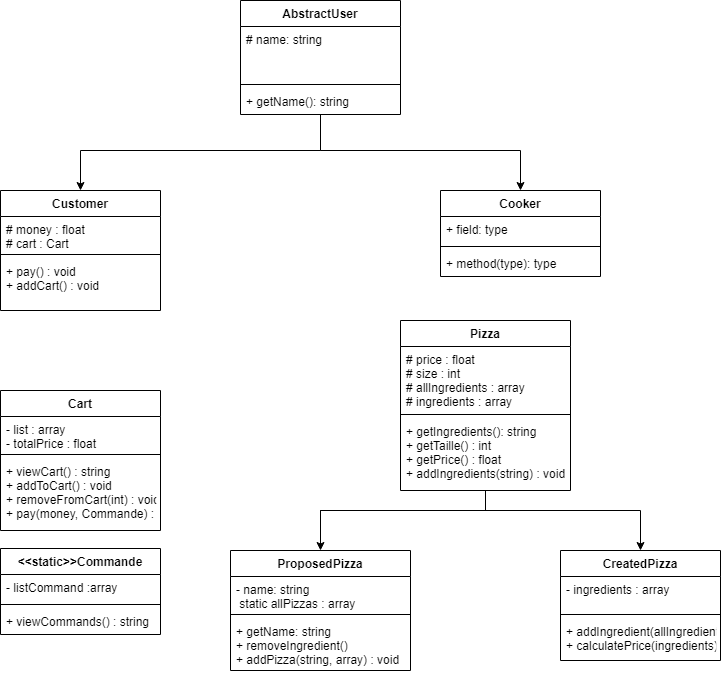

The diagram above was exported from draw.io. Its source (the exported page's mxGraphModel, read from the mxfile embedded in the PNG):
<mxGraphModel dx="1422" dy="762" grid="1" gridSize="10" guides="1" tooltips="1" connect="1" arrows="1" fold="1" page="1" pageScale="1" pageWidth="827" pageHeight="1169" math="0" shadow="0">
  <root>
    <mxCell id="0" />
    <mxCell id="1" parent="0" />
    <mxCell id="Lnnad3DUsz97JCWj9YSZ-5" style="edgeStyle=orthogonalEdgeStyle;rounded=0;orthogonalLoop=1;jettySize=auto;html=1;entryX=0.5;entryY=0;entryDx=0;entryDy=0;" parent="1" source="Lnnad3DUsz97JCWj9YSZ-1" target="FgXppc0ttOJfz5clSLxa-59" edge="1">
      <mxGeometry relative="1" as="geometry">
        <mxPoint x="120" y="280" as="targetPoint" />
        <Array as="points">
          <mxPoint x="360" y="200" />
          <mxPoint x="120" y="200" />
        </Array>
      </mxGeometry>
    </mxCell>
    <mxCell id="FgXppc0ttOJfz5clSLxa-31" style="edgeStyle=orthogonalEdgeStyle;rounded=0;orthogonalLoop=1;jettySize=auto;html=1;entryX=0.5;entryY=0;entryDx=0;entryDy=0;" parent="1" source="Lnnad3DUsz97JCWj9YSZ-1" target="FgXppc0ttOJfz5clSLxa-71" edge="1">
      <mxGeometry relative="1" as="geometry">
        <mxPoint x="560" y="240" as="targetPoint" />
        <Array as="points">
          <mxPoint x="360" y="200" />
          <mxPoint x="560" y="200" />
        </Array>
      </mxGeometry>
    </mxCell>
    <mxCell id="Lnnad3DUsz97JCWj9YSZ-1" value="AbstractUser" style="swimlane;fontStyle=1;align=center;verticalAlign=top;childLayout=stackLayout;horizontal=1;startSize=26;horizontalStack=0;resizeParent=1;resizeParentMax=0;resizeLast=0;collapsible=1;marginBottom=0;" parent="1" vertex="1">
      <mxGeometry x="280" y="50" width="160" height="114" as="geometry" />
    </mxCell>
    <mxCell id="Lnnad3DUsz97JCWj9YSZ-2" value="# name: string&#10;" style="text;strokeColor=none;fillColor=none;align=left;verticalAlign=top;spacingLeft=4;spacingRight=4;overflow=hidden;rotatable=0;points=[[0,0.5],[1,0.5]];portConstraint=eastwest;" parent="Lnnad3DUsz97JCWj9YSZ-1" vertex="1">
      <mxGeometry y="26" width="160" height="54" as="geometry" />
    </mxCell>
    <mxCell id="Lnnad3DUsz97JCWj9YSZ-3" value="" style="line;strokeWidth=1;fillColor=none;align=left;verticalAlign=middle;spacingTop=-1;spacingLeft=3;spacingRight=3;rotatable=0;labelPosition=right;points=[];portConstraint=eastwest;" parent="Lnnad3DUsz97JCWj9YSZ-1" vertex="1">
      <mxGeometry y="80" width="160" height="8" as="geometry" />
    </mxCell>
    <mxCell id="Lnnad3DUsz97JCWj9YSZ-4" value="+ getName(): string" style="text;strokeColor=none;fillColor=none;align=left;verticalAlign=top;spacingLeft=4;spacingRight=4;overflow=hidden;rotatable=0;points=[[0,0.5],[1,0.5]];portConstraint=eastwest;" parent="Lnnad3DUsz97JCWj9YSZ-1" vertex="1">
      <mxGeometry y="88" width="160" height="26" as="geometry" />
    </mxCell>
    <mxCell id="FgXppc0ttOJfz5clSLxa-46" style="edgeStyle=orthogonalEdgeStyle;rounded=0;orthogonalLoop=1;jettySize=auto;html=1;entryX=0.5;entryY=0;entryDx=0;entryDy=0;" parent="1" source="FgXppc0ttOJfz5clSLxa-32" target="FgXppc0ttOJfz5clSLxa-38" edge="1">
      <mxGeometry relative="1" as="geometry">
        <Array as="points">
          <mxPoint x="360" y="560" />
          <mxPoint x="200" y="560" />
        </Array>
      </mxGeometry>
    </mxCell>
    <mxCell id="FgXppc0ttOJfz5clSLxa-48" style="edgeStyle=orthogonalEdgeStyle;rounded=0;orthogonalLoop=1;jettySize=auto;html=1;entryX=0.5;entryY=0;entryDx=0;entryDy=0;" parent="1" source="FgXppc0ttOJfz5clSLxa-32" target="FgXppc0ttOJfz5clSLxa-42" edge="1">
      <mxGeometry relative="1" as="geometry">
        <Array as="points">
          <mxPoint x="360" y="560" />
          <mxPoint x="520" y="560" />
        </Array>
      </mxGeometry>
    </mxCell>
    <mxCell id="FgXppc0ttOJfz5clSLxa-32" value="Pizza" style="swimlane;fontStyle=1;align=center;verticalAlign=top;childLayout=stackLayout;horizontal=1;startSize=26;horizontalStack=0;resizeParent=1;resizeParentMax=0;resizeLast=0;collapsible=1;marginBottom=0;" parent="1" vertex="1">
      <mxGeometry x="440" y="370" width="170" height="170" as="geometry" />
    </mxCell>
    <mxCell id="FgXppc0ttOJfz5clSLxa-33" value="# price : float&#10;# size : int&#10;# allIngredients : array&#10;# ingredients : array" style="text;strokeColor=none;fillColor=none;align=left;verticalAlign=top;spacingLeft=4;spacingRight=4;overflow=hidden;rotatable=0;points=[[0,0.5],[1,0.5]];portConstraint=eastwest;" parent="FgXppc0ttOJfz5clSLxa-32" vertex="1">
      <mxGeometry y="26" width="170" height="64" as="geometry" />
    </mxCell>
    <mxCell id="FgXppc0ttOJfz5clSLxa-34" value="" style="line;strokeWidth=1;fillColor=none;align=left;verticalAlign=middle;spacingTop=-1;spacingLeft=3;spacingRight=3;rotatable=0;labelPosition=right;points=[];portConstraint=eastwest;" parent="FgXppc0ttOJfz5clSLxa-32" vertex="1">
      <mxGeometry y="90" width="170" height="8" as="geometry" />
    </mxCell>
    <mxCell id="FgXppc0ttOJfz5clSLxa-35" value="+ getIngredients(): string&#10;+ getTaille() : int &#10;+ getPrice() : float&#10;+ addIngredients(string) : void&#10;" style="text;strokeColor=none;fillColor=none;align=left;verticalAlign=top;spacingLeft=4;spacingRight=4;overflow=hidden;rotatable=0;points=[[0,0.5],[1,0.5]];portConstraint=eastwest;" parent="FgXppc0ttOJfz5clSLxa-32" vertex="1">
      <mxGeometry y="98" width="170" height="72" as="geometry" />
    </mxCell>
    <mxCell id="FgXppc0ttOJfz5clSLxa-38" value="ProposedPizza" style="swimlane;fontStyle=1;align=center;verticalAlign=top;childLayout=stackLayout;horizontal=1;startSize=26;horizontalStack=0;resizeParent=1;resizeParentMax=0;resizeLast=0;collapsible=1;marginBottom=0;" parent="1" vertex="1">
      <mxGeometry x="270" y="600" width="180" height="120" as="geometry" />
    </mxCell>
    <mxCell id="FgXppc0ttOJfz5clSLxa-39" value="- name: string&#10; static allPizzas : array&#10;&#10;&#10;" style="text;strokeColor=none;fillColor=none;align=left;verticalAlign=top;spacingLeft=4;spacingRight=4;overflow=hidden;rotatable=0;points=[[0,0.5],[1,0.5]];portConstraint=eastwest;" parent="FgXppc0ttOJfz5clSLxa-38" vertex="1">
      <mxGeometry y="26" width="180" height="34" as="geometry" />
    </mxCell>
    <mxCell id="FgXppc0ttOJfz5clSLxa-40" value="" style="line;strokeWidth=1;fillColor=none;align=left;verticalAlign=middle;spacingTop=-1;spacingLeft=3;spacingRight=3;rotatable=0;labelPosition=right;points=[];portConstraint=eastwest;" parent="FgXppc0ttOJfz5clSLxa-38" vertex="1">
      <mxGeometry y="60" width="180" height="8" as="geometry" />
    </mxCell>
    <mxCell id="FgXppc0ttOJfz5clSLxa-41" value="+ getName: string&#10;+ removeIngredient()&#10;+ addPizza(string, array) : void&#10;&#10;" style="text;strokeColor=none;fillColor=none;align=left;verticalAlign=top;spacingLeft=4;spacingRight=4;overflow=hidden;rotatable=0;points=[[0,0.5],[1,0.5]];portConstraint=eastwest;" parent="FgXppc0ttOJfz5clSLxa-38" vertex="1">
      <mxGeometry y="68" width="180" height="52" as="geometry" />
    </mxCell>
    <mxCell id="FgXppc0ttOJfz5clSLxa-42" value="CreatedPizza" style="swimlane;fontStyle=1;align=center;verticalAlign=top;childLayout=stackLayout;horizontal=1;startSize=26;horizontalStack=0;resizeParent=1;resizeParentMax=0;resizeLast=0;collapsible=1;marginBottom=0;" parent="1" vertex="1">
      <mxGeometry x="600" y="600" width="160" height="110" as="geometry" />
    </mxCell>
    <mxCell id="FgXppc0ttOJfz5clSLxa-43" value="- ingredients : array" style="text;strokeColor=none;fillColor=none;align=left;verticalAlign=top;spacingLeft=4;spacingRight=4;overflow=hidden;rotatable=0;points=[[0,0.5],[1,0.5]];portConstraint=eastwest;" parent="FgXppc0ttOJfz5clSLxa-42" vertex="1">
      <mxGeometry y="26" width="160" height="34" as="geometry" />
    </mxCell>
    <mxCell id="FgXppc0ttOJfz5clSLxa-44" value="" style="line;strokeWidth=1;fillColor=none;align=left;verticalAlign=middle;spacingTop=-1;spacingLeft=3;spacingRight=3;rotatable=0;labelPosition=right;points=[];portConstraint=eastwest;" parent="FgXppc0ttOJfz5clSLxa-42" vertex="1">
      <mxGeometry y="60" width="160" height="8" as="geometry" />
    </mxCell>
    <mxCell id="FgXppc0ttOJfz5clSLxa-45" value="+ addIngredient(allIngredients)&#10;+ calculatePrice(ingredients) : float&#10;" style="text;strokeColor=none;fillColor=none;align=left;verticalAlign=top;spacingLeft=4;spacingRight=4;overflow=hidden;rotatable=0;points=[[0,0.5],[1,0.5]];portConstraint=eastwest;" parent="FgXppc0ttOJfz5clSLxa-42" vertex="1">
      <mxGeometry y="68" width="160" height="42" as="geometry" />
    </mxCell>
    <mxCell id="FgXppc0ttOJfz5clSLxa-59" value="Customer" style="swimlane;fontStyle=1;align=center;verticalAlign=top;childLayout=stackLayout;horizontal=1;startSize=26;horizontalStack=0;resizeParent=1;resizeParentMax=0;resizeLast=0;collapsible=1;marginBottom=0;" parent="1" vertex="1">
      <mxGeometry x="40" y="240" width="160" height="120" as="geometry" />
    </mxCell>
    <mxCell id="FgXppc0ttOJfz5clSLxa-60" value="# money : float&#10;# cart : Cart&#10;" style="text;strokeColor=none;fillColor=none;align=left;verticalAlign=top;spacingLeft=4;spacingRight=4;overflow=hidden;rotatable=0;points=[[0,0.5],[1,0.5]];portConstraint=eastwest;" parent="FgXppc0ttOJfz5clSLxa-59" vertex="1">
      <mxGeometry y="26" width="160" height="34" as="geometry" />
    </mxCell>
    <mxCell id="FgXppc0ttOJfz5clSLxa-61" value="" style="line;strokeWidth=1;fillColor=none;align=left;verticalAlign=middle;spacingTop=-1;spacingLeft=3;spacingRight=3;rotatable=0;labelPosition=right;points=[];portConstraint=eastwest;" parent="FgXppc0ttOJfz5clSLxa-59" vertex="1">
      <mxGeometry y="60" width="160" height="8" as="geometry" />
    </mxCell>
    <mxCell id="FgXppc0ttOJfz5clSLxa-62" value="+ pay() : void&#10;+ addCart() : void&#10;" style="text;strokeColor=none;fillColor=none;align=left;verticalAlign=top;spacingLeft=4;spacingRight=4;overflow=hidden;rotatable=0;points=[[0,0.5],[1,0.5]];portConstraint=eastwest;" parent="FgXppc0ttOJfz5clSLxa-59" vertex="1">
      <mxGeometry y="68" width="160" height="52" as="geometry" />
    </mxCell>
    <mxCell id="FgXppc0ttOJfz5clSLxa-63" value="Cart" style="swimlane;fontStyle=1;align=center;verticalAlign=top;childLayout=stackLayout;horizontal=1;startSize=26;horizontalStack=0;resizeParent=1;resizeParentMax=0;resizeLast=0;collapsible=1;marginBottom=0;" parent="1" vertex="1">
      <mxGeometry x="40" y="440" width="160" height="140" as="geometry" />
    </mxCell>
    <mxCell id="FgXppc0ttOJfz5clSLxa-64" value="- list : array&#10;- totalPrice : float&#10;" style="text;strokeColor=none;fillColor=none;align=left;verticalAlign=top;spacingLeft=4;spacingRight=4;overflow=hidden;rotatable=0;points=[[0,0.5],[1,0.5]];portConstraint=eastwest;" parent="FgXppc0ttOJfz5clSLxa-63" vertex="1">
      <mxGeometry y="26" width="160" height="34" as="geometry" />
    </mxCell>
    <mxCell id="FgXppc0ttOJfz5clSLxa-65" value="" style="line;strokeWidth=1;fillColor=none;align=left;verticalAlign=middle;spacingTop=-1;spacingLeft=3;spacingRight=3;rotatable=0;labelPosition=right;points=[];portConstraint=eastwest;" parent="FgXppc0ttOJfz5clSLxa-63" vertex="1">
      <mxGeometry y="60" width="160" height="8" as="geometry" />
    </mxCell>
    <mxCell id="FgXppc0ttOJfz5clSLxa-66" value="+ viewCart() : string&#10;+ addToCart() : void&#10;+ removeFromCart(int) : void&#10;+ pay(money, Commande) : string&#10;" style="text;strokeColor=none;fillColor=none;align=left;verticalAlign=top;spacingLeft=4;spacingRight=4;overflow=hidden;rotatable=0;points=[[0,0.5],[1,0.5]];portConstraint=eastwest;" parent="FgXppc0ttOJfz5clSLxa-63" vertex="1">
      <mxGeometry y="68" width="160" height="72" as="geometry" />
    </mxCell>
    <mxCell id="FgXppc0ttOJfz5clSLxa-67" value="&lt;&lt;static&gt;&gt;Commande" style="swimlane;fontStyle=1;align=center;verticalAlign=top;childLayout=stackLayout;horizontal=1;startSize=26;horizontalStack=0;resizeParent=1;resizeParentMax=0;resizeLast=0;collapsible=1;marginBottom=0;" parent="1" vertex="1">
      <mxGeometry x="40" y="598" width="160" height="86" as="geometry" />
    </mxCell>
    <mxCell id="FgXppc0ttOJfz5clSLxa-68" value="- listCommand :array" style="text;strokeColor=none;fillColor=none;align=left;verticalAlign=top;spacingLeft=4;spacingRight=4;overflow=hidden;rotatable=0;points=[[0,0.5],[1,0.5]];portConstraint=eastwest;" parent="FgXppc0ttOJfz5clSLxa-67" vertex="1">
      <mxGeometry y="26" width="160" height="26" as="geometry" />
    </mxCell>
    <mxCell id="FgXppc0ttOJfz5clSLxa-69" value="" style="line;strokeWidth=1;fillColor=none;align=left;verticalAlign=middle;spacingTop=-1;spacingLeft=3;spacingRight=3;rotatable=0;labelPosition=right;points=[];portConstraint=eastwest;" parent="FgXppc0ttOJfz5clSLxa-67" vertex="1">
      <mxGeometry y="52" width="160" height="8" as="geometry" />
    </mxCell>
    <mxCell id="FgXppc0ttOJfz5clSLxa-70" value="+ viewCommands() : string" style="text;strokeColor=none;fillColor=none;align=left;verticalAlign=top;spacingLeft=4;spacingRight=4;overflow=hidden;rotatable=0;points=[[0,0.5],[1,0.5]];portConstraint=eastwest;" parent="FgXppc0ttOJfz5clSLxa-67" vertex="1">
      <mxGeometry y="60" width="160" height="26" as="geometry" />
    </mxCell>
    <mxCell id="FgXppc0ttOJfz5clSLxa-71" value="Cooker" style="swimlane;fontStyle=1;align=center;verticalAlign=top;childLayout=stackLayout;horizontal=1;startSize=26;horizontalStack=0;resizeParent=1;resizeParentMax=0;resizeLast=0;collapsible=1;marginBottom=0;" parent="1" vertex="1">
      <mxGeometry x="480" y="240" width="160" height="86" as="geometry" />
    </mxCell>
    <mxCell id="FgXppc0ttOJfz5clSLxa-72" value="+ field: type" style="text;strokeColor=none;fillColor=none;align=left;verticalAlign=top;spacingLeft=4;spacingRight=4;overflow=hidden;rotatable=0;points=[[0,0.5],[1,0.5]];portConstraint=eastwest;" parent="FgXppc0ttOJfz5clSLxa-71" vertex="1">
      <mxGeometry y="26" width="160" height="26" as="geometry" />
    </mxCell>
    <mxCell id="FgXppc0ttOJfz5clSLxa-73" value="" style="line;strokeWidth=1;fillColor=none;align=left;verticalAlign=middle;spacingTop=-1;spacingLeft=3;spacingRight=3;rotatable=0;labelPosition=right;points=[];portConstraint=eastwest;" parent="FgXppc0ttOJfz5clSLxa-71" vertex="1">
      <mxGeometry y="52" width="160" height="8" as="geometry" />
    </mxCell>
    <mxCell id="FgXppc0ttOJfz5clSLxa-74" value="+ method(type): type" style="text;strokeColor=none;fillColor=none;align=left;verticalAlign=top;spacingLeft=4;spacingRight=4;overflow=hidden;rotatable=0;points=[[0,0.5],[1,0.5]];portConstraint=eastwest;" parent="FgXppc0ttOJfz5clSLxa-71" vertex="1">
      <mxGeometry y="60" width="160" height="26" as="geometry" />
    </mxCell>
  </root>
</mxGraphModel>